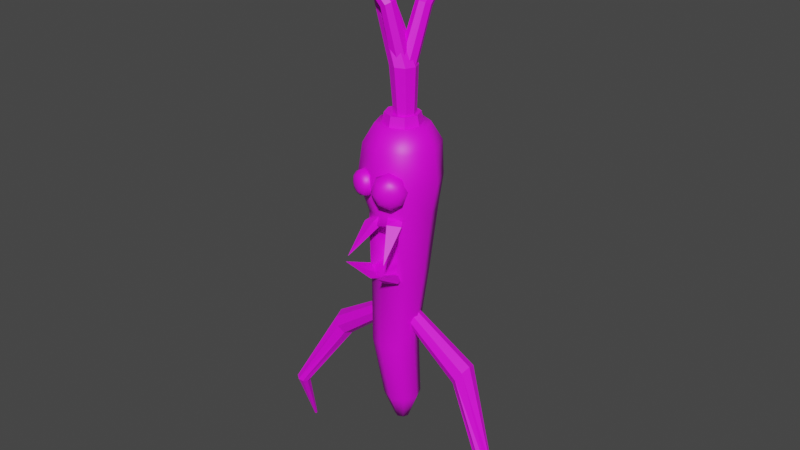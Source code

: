 # Source: carrot_man.blend  (saved by Blender 3.2.14; exported with 4.5.12 LTS)
import bpy
from mathutils import Matrix  # noqa: F401  (used for matrix-valued properties, if any)

bpy.ops.wm.read_factory_settings(use_empty=True)
scene = bpy.context.scene
scene.name = 'Scene'

# ---- collections
col_collection = bpy.data.collections.new('Collection'); scene.collection.children.link(col_collection)

# ---- images (referenced by path relative to the original .blend; pixels are not part of the script)
import os
ASSET_DIR = os.environ.get("B2B_ASSET_DIR", "")  # directory of the original .blend (textures are referenced by path, not embedded)
HERE = os.path.dirname(os.path.abspath(__file__))  # packed textures are extracted next to this script under _unpacked/

def load_image(name, relpath, width, height, colorspace="sRGB"):
    """Load a texture the original file referenced (path relative to the .blend, or extracted next to this script)."""
    p = next((c for c in (os.path.join(HERE, relpath), os.path.join(ASSET_DIR, relpath)) if relpath and os.path.exists(c)), "")
    if p:
        img = bpy.data.images.load(p, check_existing=True)
        img.name = name
    else:  # same state as the original file: an image datablock whose file is absent (Cycles renders it pink)
        img = bpy.data.images.new(name, width, height)
        img.source = "FILE"
        img.filepath = "//" + (relpath or name)
    img.colorspace_settings.name = colorspace
    return img
img_uber_albedo_png = load_image('uber_albedo.png', 'uber_albedo.png', 1024, 1024, 'sRGB')

# ---- materials (node trees are filled in below, after node groups)
mat_material_001 = bpy.data.materials.new('Material.001')
mat_material_001.use_transparent_shadow = False

# ---- material node trees
mat_material_001.use_nodes = True; mat_material_001.node_tree.nodes.clear()
_N = mat_material_001.node_tree.nodes; _L = mat_material_001.node_tree.links
n0 = _N.new('ShaderNodeBsdfPrincipled'); n0.name = 'Principled BSDF'; n0.location = (10, 300)
n0.distribution = 'GGX'
n0.subsurface_method = 'BURLEY'
n0.inputs[3].default_value = 1.45
n0.inputs[27].default_value = (0.0, 0.0, 0.0, 1.0)
n0.inputs[28].default_value = 1.0
n1 = _N.new('ShaderNodeOutputMaterial'); n1.name = 'Material Output'; n1.location = (300, 300)
n2 = _N.new('ShaderNodeTexImage'); n2.name = 'Image Texture'; n2.location = (-280, 280)
n2.image = img_uber_albedo_png
_L.new(n0.outputs[0], n1.inputs[0])
_L.new(n2.outputs[0], n0.inputs[0])
n1.is_active_output = True

# ---- world
world_world = bpy.data.worlds.new('World'); scene.world = world_world
world_world.use_nodes = True; world_world.node_tree.nodes.clear()
_N = world_world.node_tree.nodes; _L = world_world.node_tree.links
n0 = _N.new('ShaderNodeOutputWorld'); n0.name = 'World Output'; n0.location = (300, 300)
n1 = _N.new('ShaderNodeBackground'); n1.name = 'Background'; n1.location = (10, 300)
n1.inputs[0].default_value = (0.05088, 0.05088, 0.05088, 1.0)
_L.new(n1.outputs[0], n0.inputs[0])
n0.is_active_output = True
world_world.color = (0.05088, 0.05088, 0.05088)
world_world.use_sun_shadow = False
world_world.sun_shadow_jitter_overblur = 0.0

# ---- meshes
me_cylinder_003 = bpy.data.meshes.new('Cylinder.003')
me_cylinder_003.from_pydata([(4.172e-09, 0.71, -0.14), (3.129e-09, 2.81, -0.28), (0.09899, 0.71, -0.09899), (0.198, 2.81, -0.198), (0.14, 0.71, 7.709e-08), (0.28, 2.81, 2.261e-07), (0.09899, 0.71, 0.099), (0.198, 2.81, 0.198), (-8.067e-09, 0.71, 0.14), (-2.135e-08, 2.81, 0.28), (-0.09899, 0.71, 0.099), (-0.198, 2.81, 0.198), (-0.14, 0.71, 7.709e-08), (-0.28, 2.81, 2.112e-07), (-0.09899, 0.71, -0.09899), (-0.198, 2.81, -0.198), (1.409e-09, 2.95, -0.1475), (0.1043, 2.95, -0.1043), (0.1475, 2.95, 2.3e-07), (0.1043, 2.95, 0.1043), (-1.182e-08, 2.95, 0.1475), (-0.1043, 2.95, 0.1043), (0.07284, 3.343, -0.06195), (0.0234, 3.34, -0.08253), (0.09405, 3.348, -0.01153), (0.07382, 3.353, 0.03976), (0.0234, 3.354, 0.06121), (-0.02703, 3.353, 0.03976), (-0.04726, 3.348, -0.01153), (-0.02604, 3.343, -0.06195), (0.08232, 3.727, -0.2088), (0.03943, 3.718, -0.2242), (0.1001, 3.748, -0.1712), (0.08233, 3.768, -0.1336), (0.03946, 3.777, -0.118), (-0.00341, 3.768, -0.1336), (-0.02116, 3.748, -0.1712), (-0.003411, 3.727, -0.2086), (0.0698, 3.959, -0.4287), (0.05831, 3.955, -0.4306), (0.07469, 3.97, -0.4255), (0.07012, 3.982, -0.423), (0.05876, 3.987, -0.4226), (0.04727, 3.982, -0.4245), (0.04238, 3.971, -0.4277), (0.04695, 3.96, -0.4302), (-0.063, 3.327, -0.02642), (-0.06483, 3.328, 0.02723), (-0.02423, 3.335, -0.06447), (0.02963, 3.348, -0.06407), (0.06656, 3.358, -0.02469), (0.06417, 3.36, 0.03012), (0.02417, 3.352, 0.06752), (-0.02913, 3.338, 0.06596), (-0.1387, 3.752, 0.01688), (-0.1385, 3.743, 0.06243), (-0.1094, 3.773, -0.01267), (-0.06802, 3.793, -0.008846), (-0.03872, 3.802, 0.02611), (-0.0387, 3.793, 0.07173), (-0.06792, 3.773, 0.1012), (-0.1092, 3.752, 0.09729), (-0.5058, 4.191, 0.09244), (-0.5064, 4.189, 0.1051), (-0.4994, 4.2, 0.0852), (-0.491, 4.21, 0.08767), (-0.4855, 4.215, 0.09841), (-0.4862, 4.212, 0.1111), (-0.4926, 4.203, 0.1183), (-0.501, 4.194, 0.1159), (0.04454, 2.78, -0.04944), (-0.0004222, 2.766, -0.03014), (0.08938, 2.794, -0.02984), (0.1078, 2.8, 0.01719), (0.08909, 2.794, 0.0641), (0.04413, 2.78, 0.0834), (-0.0007112, 2.766, 0.06379), (-0.01917, 2.761, 0.01676), (0.007256, 3.362, -0.1019), (-0.06449, 3.362, -0.0721), (0.07993, 3.363, -0.07299), (0.1098, 3.363, -0.001837), (0.08031, 3.364, 0.06945), (0.008783, 3.364, 0.09911), (-0.063, 3.364, 0.06968), (-0.09335, 3.363, -0.001625), (-0.3051, 3.958, -0.1253), (-0.3375, 3.94, -0.1086), (-0.2776, 3.985, -0.1129), (-0.2713, 4.006, -0.07863), (-0.2897, 4.008, -0.0425), (-0.3222, 3.99, -0.02572), (-0.3496, 3.963, -0.03812), (-0.356, 3.942, -0.07244), (-0.7017, 4.328, -0.293), (-0.7081, 4.323, -0.289), (-0.6971, 4.335, -0.2913), (-0.6972, 4.341, -0.2848), (-0.7017, 4.342, -0.2773), (-0.7082, 4.338, -0.2733), (-0.7127, 4.33, -0.2751), (-0.7127, 4.324, -0.2816), (7.927e-09, 0.5, -0.056), (0.0396, 0.5, -0.0396), (0.056, 0.5, -4.212e-08), (0.0396, 0.5, 0.0396), (3.032e-09, 0.5, 0.056), (-0.0396, 0.5, 0.0396), (-0.056, 0.5, -4.212e-08), (-0.0396, 0.5, -0.0396), (-0.147, 2.95, 2.261e-07), (-0.104, 2.95, -0.104), (0.09124, 3.026, -0.09124), (1.568e-09, 3.026, -0.129), (0.129, 3.026, 2.559e-07), (0.09124, 3.026, 0.09124), (-9.712e-09, 3.026, 0.129), (-0.09124, 3.026, 0.09124), (-0.129, 3.026, 2.261e-07), (-0.09124, 3.026, -0.09124), (-0.03566, 1.239, -0.1383), (0.01324, 1.813, -0.1718), (0.02649, 2.291, -0.2268), (0.1989, 2.312, -0.1561), (0.1617, 1.813, -0.1103), (0.08773, 1.244, -0.0864), (0.2704, 2.328, 0.01647), (0.2232, 1.813, 0.03821), (0.1388, 1.238, 0.03725), (0.1989, 2.331, 0.1898), (0.1617, 1.813, 0.1867), (0.08773, 1.224, 0.1603), (0.02649, 2.319, 0.2624), (0.01324, 1.813, 0.2482), (-0.03566, 1.21, 0.2106), (-0.146, 2.298, 0.1917), (-0.1352, 1.813, 0.1867), (-0.159, 1.205, 0.1587), (-0.2174, 2.281, 0.01919), (-0.1968, 1.813, 0.03821), (-0.2102, 1.211, 0.03508), (-0.146, 2.278, -0.1542), (-0.1352, 1.813, -0.1103), (-0.159, 1.225, -0.08793), (-0.1023, 1.458, -0.04944), (-0.06649, 1.428, -0.03014), (-0.1379, 1.489, -0.02984), (-0.1526, 1.501, 0.01719), (-0.1377, 1.488, 0.0641), (-0.1019, 1.458, 0.0834), (-0.06626, 1.427, 0.06379), (-0.05158, 1.415, 0.01676), (-0.5735, 1.114, -0.1019), (-0.535, 1.054, -0.0721), (-0.6129, 1.175, -0.07299), (-0.6294, 1.2, -0.001838), (-0.614, 1.175, 0.06945), (-0.5759, 1.114, 0.09911), (-0.5371, 1.054, 0.06968), (-0.5201, 1.029, -0.001626), (-0.9084, 0.5109, 0.1078), (-0.876, 0.5008, 0.1301), (-0.9461, 0.5235, 0.116), (-0.9671, 0.5312, 0.15), (-0.959, 0.5294, 0.1897), (-0.9266, 0.5192, 0.212), (-0.8889, 0.5067, 0.2038), (-0.8679, 0.499, 0.1698), (-1.008, -0.002048, -0.06372), (-1.0, -0.005099, -0.0597), (-1.016, -0.002165, -0.06197), (-1.021, -0.005382, -0.05548), (-1.02, -0.009814, -0.04805), (-1.012, -0.01286, -0.04403), (-1.004, -0.01275, -0.04578), (-0.9988, -0.009531, -0.05227), (0.1023, 1.458, -0.04944), (0.06649, 1.428, -0.03014), (0.1379, 1.489, -0.02984), (0.1526, 1.501, 0.01719), (0.1377, 1.488, 0.0641), (0.1019, 1.458, 0.0834), (0.06626, 1.427, 0.06379), (0.05158, 1.415, 0.01676), (0.5735, 1.114, -0.1019), (0.535, 1.054, -0.0721), (0.6129, 1.175, -0.07299), (0.6294, 1.2, -0.001838), (0.614, 1.175, 0.06945), (0.5759, 1.114, 0.09911), (0.5371, 1.054, 0.06968), (0.5201, 1.029, -0.001626), (0.9084, 0.5109, 0.1078), (0.876, 0.5008, 0.1301), (0.9461, 0.5235, 0.116), (0.9671, 0.5312, 0.15), (0.959, 0.5294, 0.1897), (0.9266, 0.5192, 0.212), (0.8889, 0.5067, 0.2038), (0.8679, 0.499, 0.1698), (1.008, -0.002048, -0.06372), (1.0, -0.005099, -0.0597), (1.016, -0.002165, -0.06197), (1.021, -0.005382, -0.05548), (1.02, -0.009814, -0.04805), (1.012, -0.01286, -0.04403), (1.004, -0.01275, -0.04578), (0.9988, -0.009531, -0.05227), (0.1724, 2.655, 0.2026), (0.02274, 2.645, 0.3095), (0.1805, 2.471, 0.1968), (0.03081, 2.461, 0.3037), (0.09591, 2.688, 0.2573), (0.2075, 2.565, 0.1776), (-0.004227, 2.551, 0.3288), (0.1073, 2.428, 0.2491), (-0.0955, 2.455, 0.2492), (-0.1924, 2.552, 0.2016), (-0.008574, 2.563, 0.292), (-0.1055, 2.66, 0.2444), (-0.1619, 2.481, 0.2165), (-0.03197, 2.489, 0.2805), (-0.169, 2.626, 0.2131), (-0.03901, 2.634, 0.2771), (-0.1309, 2.576, 0.3459), (-0.05242, 2.634, 0.3043), (-0.1033, 2.605, 0.3488), (-0.07458, 2.626, 0.3335), (-0.1621, 2.574, 0.3306), (-0.1824, 2.626, 0.2403), (-0.1839, 2.6, 0.3091), (-0.1913, 2.619, 0.2761), (-0.04539, 2.489, 0.3077), (-0.1292, 2.541, 0.3467), (-0.06826, 2.496, 0.3366), (-0.09895, 2.515, 0.3509), (-0.1605, 2.539, 0.3314), (-0.1754, 2.481, 0.2438), (-0.1795, 2.51, 0.3112), (-0.185, 2.489, 0.2792), (-0.1189, 2.66, 0.2716), (-0.1469, 2.582, 0.3381), (-0.1343, 2.65, 0.3042), (-0.1445, 2.621, 0.3285), (-0.1236, 2.559, 0.3495), (-0.02199, 2.563, 0.3193), (-0.08444, 2.561, 0.358), (-0.04724, 2.563, 0.347), (-0.2058, 2.552, 0.2288), (-0.1678, 2.556, 0.3278), (-0.2123, 2.553, 0.2657), (-0.1984, 2.554, 0.302), (-0.1445, 2.533, 0.3392), (-0.1089, 2.455, 0.2765), (-0.1383, 2.494, 0.3315), (-0.1253, 2.466, 0.3085), (0.1942, 2.581, 0.3468), (0.1948, 2.655, 0.234), (0.214, 2.618, 0.3177), (0.2142, 2.645, 0.2764), (0.1582, 2.579, 0.3725), (0.04515, 2.645, 0.3409), (0.1211, 2.612, 0.3839), (0.07975, 2.636, 0.3724), (0.2029, 2.471, 0.2282), (0.1961, 2.537, 0.3454), (0.2214, 2.48, 0.2712), (0.219, 2.504, 0.3141), (0.1602, 2.534, 0.3711), (0.05322, 2.461, 0.3351), (0.1261, 2.498, 0.3803), (0.08699, 2.471, 0.3672), (0.1183, 2.688, 0.2887), (0.1758, 2.589, 0.36), (0.1455, 2.674, 0.3255), (0.1665, 2.638, 0.3515), (0.2026, 2.559, 0.3408), (0.2299, 2.565, 0.209), (0.2357, 2.562, 0.3021), (0.2457, 2.564, 0.2539), (0.01819, 2.551, 0.3601), (0.1517, 2.556, 0.3771), (0.05553, 2.551, 0.3897), (0.1044, 2.553, 0.3959), (0.1785, 2.526, 0.358), (0.1297, 2.428, 0.2805), (0.1736, 2.477, 0.3465), (0.1557, 2.441, 0.3181), (0.01324, 2.55, -0.2534), (0.2261, 2.561, -0.177), (0.3142, 2.569, 0.008237), (0.2261, 2.571, 0.2535), (0.01324, 2.564, 0.3308), (-0.1996, 2.554, 0.2545), (-0.2877, 2.546, 0.009593), (-0.1996, 2.544, -0.1761), (0.1671, 2.249, 0.2106), (0.2075, 2.085, 0.4553), (0.07921, 2.259, 0.2666), (0.1539, 2.33, 0.182), (0.1932, 2.294, 0.2446), (0.04962, 2.273, 0.2087), (0.1052, 2.303, 0.3006), (0.1431, 2.272, 0.1616), (0.06041, 2.331, 0.2291), (0.004685, 2.245, 0.2647), (-0.0879, 2.074, 0.4897), (-0.09213, 2.214, 0.2397), (-0.01072, 2.319, 0.2219), (-0.01905, 2.291, 0.2987), (-0.07403, 2.225, 0.1764), (-0.1159, 2.261, 0.2737), (0.01707, 2.264, 0.2101), (-0.1018, 2.28, 0.1882), (-0.1212, 1.893, 0.213), (-0.1156, 2.019, 0.4826), (-0.03142, 1.862, 0.2574), (-0.1228, 1.817, 0.1714), (-0.1509, 1.847, 0.2423), (-0.009314, 1.854, 0.195), (-0.06112, 1.816, 0.2867), (-0.105, 1.875, 0.1589), (-0.02705, 1.795, 0.2075), (0.04383, 1.865, 0.2496), (0.1798, 1.983, 0.4868), (0.1418, 1.886, 0.2194), (0.04428, 1.799, 0.1948), (0.06297, 1.811, 0.2735), (0.1171, 1.889, 0.1575), (0.161, 1.832, 0.2434), (0.02422, 1.858, 0.1944), (0.1371, 1.83, 0.1579), (0.1633, 2.277, 0.2321), (0.1335, 1.863, 0.2296), (0.0253, 2.267, 0.2902), (0.0147, 1.863, 0.2788), (-0.1127, 2.251, 0.2337), (-0.1041, 1.863, 0.2296), (0.1179, 2.214, 0.116), (0.0975, 1.929, 0.1143), (0.02321, 2.207, 0.1559), (0.01593, 1.929, 0.1481), (-0.07152, 2.195, 0.1171), (-0.06564, 1.929, 0.1143), (0.1386, 2.95, -0.1386), (2.19e-09, 2.95, -0.196), (0.196, 2.95, 2.261e-07), (0.1386, 2.95, 0.1386), (-1.494e-08, 2.95, 0.196), (-0.1386, 2.95, 0.1386), (-0.196, 2.95, 2.261e-07), (-0.1386, 2.95, -0.1386)], [], [(288, 1, 3, 289), (289, 3, 5, 290), (290, 5, 7, 291), (291, 7, 9, 292), (292, 9, 11, 293), (293, 11, 13, 294), (5, 3, 344, 346), (294, 13, 15, 295), (295, 15, 1, 288), (4, 6, 105, 104), (11, 9, 348, 349), (1, 15, 351, 345), (3, 1, 345, 344), (7, 5, 346, 347), (13, 11, 349, 350), (9, 7, 347, 348), (15, 13, 350, 351), (23, 29, 37, 31), (35, 34, 42, 43), (28, 27, 35, 36), (26, 25, 33, 34), (24, 22, 30, 32), (29, 28, 36, 37), (27, 26, 34, 35), (25, 24, 32, 33), (22, 23, 31, 30), (38, 39, 45, 44, 43, 42, 41, 40), (33, 32, 40, 41), (30, 31, 39, 38), (31, 37, 45, 39), (36, 35, 43, 44), (34, 33, 41, 42), (32, 30, 38, 40), (37, 36, 44, 45), (47, 53, 61, 55), (59, 58, 66, 67), (52, 51, 59, 60), (50, 49, 57, 58), (48, 46, 54, 56), (53, 52, 60, 61), (51, 50, 58, 59), (49, 48, 56, 57), (46, 47, 55, 54), (62, 63, 69, 68, 67, 66, 65, 64), (57, 56, 64, 65), (54, 55, 63, 62), (55, 61, 69, 63), (60, 59, 67, 68), (58, 57, 65, 66), (56, 54, 62, 64), (61, 60, 68, 69), (70, 72, 73, 74, 75, 76, 77, 71), (79, 85, 93, 87), (77, 76, 84, 85), (75, 74, 82, 83), (73, 72, 80, 81), (70, 71, 79, 78), (71, 77, 85, 79), (76, 75, 83, 84), (74, 73, 81, 82), (72, 70, 78, 80), (91, 90, 98, 99), (84, 83, 91, 92), (82, 81, 89, 90), (80, 78, 86, 88), (85, 84, 92, 93), (83, 82, 90, 91), (81, 80, 88, 89), (78, 79, 87, 86), (94, 95, 101, 100, 99, 98, 97, 96), (89, 88, 96, 97), (86, 87, 95, 94), (87, 93, 101, 95), (92, 91, 99, 100), (90, 89, 97, 98), (88, 86, 94, 96), (93, 92, 100, 101), (102, 103, 104, 105, 106, 107, 108, 109), (10, 12, 108, 107), (6, 8, 106, 105), (12, 14, 109, 108), (2, 4, 104, 103), (8, 10, 107, 106), (14, 0, 102, 109), (0, 2, 103, 102), (112, 113, 119, 118, 117, 116, 115, 114), (16, 111, 119, 113), (110, 21, 117, 118), (20, 19, 115, 116), (18, 17, 112, 114), (111, 110, 118, 119), (21, 20, 116, 117), (19, 18, 114, 115), (17, 16, 113, 112), (14, 143, 120, 0), (143, 142, 121, 120), (142, 141, 122, 121), (12, 140, 143, 14), (140, 139, 142, 143), (139, 138, 141, 142), (10, 137, 140, 12), (137, 136, 139, 140), (136, 135, 138, 139), (8, 134, 137, 10), (134, 133, 136, 137), (135, 136, 337, 336), (6, 131, 134, 8), (131, 130, 133, 134), (129, 132, 334, 332), (4, 128, 131, 6), (128, 127, 130, 131), (127, 126, 129, 130), (2, 125, 128, 4), (125, 124, 127, 128), (124, 123, 126, 127), (0, 120, 125, 2), (120, 121, 124, 125), (121, 122, 123, 124), (144, 146, 147, 148, 149, 150, 151, 145), (153, 159, 167, 161), (151, 150, 158, 159), (149, 148, 156, 157), (147, 146, 154, 155), (144, 145, 153, 152), (145, 151, 159, 153), (150, 149, 157, 158), (148, 147, 155, 156), (146, 144, 152, 154), (165, 164, 172, 173), (158, 157, 165, 166), (156, 155, 163, 164), (154, 152, 160, 162), (159, 158, 166, 167), (157, 156, 164, 165), (155, 154, 162, 163), (152, 153, 161, 160), (168, 169, 175, 174, 173, 172, 171, 170), (163, 162, 170, 171), (160, 161, 169, 168), (161, 167, 175, 169), (166, 165, 173, 174), (164, 163, 171, 172), (162, 160, 168, 170), (167, 166, 174, 175), (176, 177, 183, 182, 181, 180, 179, 178), (185, 193, 199, 191), (183, 191, 190, 182), (181, 189, 188, 180), (179, 187, 186, 178), (176, 184, 185, 177), (177, 185, 191, 183), (182, 190, 189, 181), (180, 188, 187, 179), (178, 186, 184, 176), (197, 205, 204, 196), (190, 198, 197, 189), (188, 196, 195, 187), (186, 194, 192, 184), (191, 199, 198, 190), (189, 197, 196, 188), (187, 195, 194, 186), (184, 192, 193, 185), (200, 202, 203, 204, 205, 206, 207, 201), (195, 203, 202, 194), (192, 200, 201, 193), (193, 201, 207, 199), (198, 206, 205, 197), (196, 204, 203, 195), (194, 202, 200, 192), (199, 207, 206, 198), (217, 220, 237, 248), (219, 222, 229, 240), (216, 221, 232, 253), (221, 218, 245, 232), (219, 223, 218, 221, 216, 220, 217, 222), (222, 217, 248, 229), (214, 211, 269, 280), (218, 223, 225, 245), (223, 219, 240, 225), (220, 216, 253, 237), (229, 248, 250, 231), (231, 250, 251, 230), (230, 251, 249, 228), (233, 252, 254, 235), (235, 254, 255, 234), (234, 255, 253, 232), (241, 224, 226, 243), (243, 226, 227, 242), (242, 227, 225, 240), (248, 237, 239, 250), (250, 239, 238, 251), (251, 238, 236, 249), (228, 241, 243, 230), (230, 243, 242, 231), (231, 242, 240, 229), (244, 233, 235, 246), (246, 235, 234, 247), (247, 234, 232, 245), (224, 244, 246, 226), (226, 246, 247, 227), (227, 247, 245, 225), (252, 236, 238, 254), (254, 238, 239, 255), (255, 239, 237, 253), (241, 228, 249, 236, 252, 233, 244, 224), (212, 209, 261, 272), (215, 210, 264, 285), (210, 213, 277, 264), (212, 208, 213, 210, 215, 211, 214, 209), (209, 214, 280, 261), (213, 208, 257, 277), (208, 212, 272, 257), (211, 215, 285, 269), (261, 280, 282, 263), (263, 282, 283, 262), (262, 283, 281, 260), (265, 284, 286, 267), (267, 286, 287, 266), (266, 287, 285, 264), (273, 256, 258, 275), (275, 258, 259, 274), (274, 259, 257, 272), (280, 269, 271, 282), (282, 271, 270, 283), (283, 270, 268, 281), (260, 273, 275, 262), (262, 275, 274, 263), (263, 274, 272, 261), (276, 265, 267, 278), (278, 267, 266, 279), (279, 266, 264, 277), (256, 276, 278, 258), (258, 278, 279, 259), (259, 279, 277, 257), (284, 268, 270, 286), (286, 270, 271, 287), (287, 271, 269, 285), (273, 260, 281, 268, 284, 265, 276, 256), (141, 295, 288, 122), (138, 294, 295, 141), (135, 293, 294, 138), (132, 292, 293, 135), (129, 291, 292, 132), (126, 290, 291, 129), (123, 289, 290, 126), (122, 288, 289, 123), (297, 298, 296), (297, 300, 302), (298, 302, 304, 301), (297, 296, 300), (300, 296, 303, 299), (298, 297, 302), (303, 301, 304, 299), (302, 300, 299, 304), (296, 298, 301, 303), (306, 307, 305), (306, 309, 311), (307, 311, 313, 310), (306, 305, 309), (309, 305, 312, 308), (307, 306, 311), (312, 310, 313, 308), (311, 309, 308, 313), (305, 307, 310, 312), (315, 316, 314), (315, 318, 320), (316, 320, 322, 319), (315, 314, 318), (318, 314, 321, 317), (316, 315, 320), (321, 319, 322, 317), (320, 318, 317, 322), (314, 316, 319, 321), (324, 325, 323), (324, 327, 329), (325, 329, 331, 328), (324, 323, 327), (327, 323, 330, 326), (325, 324, 329), (330, 328, 331, 326), (329, 327, 326, 331), (323, 325, 328, 330), (334, 336, 342, 340), (332, 334, 340, 338), (136, 133, 335, 337), (130, 129, 332, 333), (133, 130, 333, 335), (132, 135, 336, 334), (341, 340, 342, 343), (339, 338, 340, 341), (336, 337, 343, 342), (333, 332, 338, 339), (335, 333, 339, 341), (337, 335, 341, 343), (16, 17, 344, 345), (17, 18, 346, 344), (18, 19, 347, 346), (19, 20, 348, 347), (20, 21, 349, 348), (21, 110, 350, 349), (110, 111, 351, 350), (111, 16, 345, 351)])
me_cylinder_003.polygons.foreach_set('use_smooth', [1, 1, 1, 1, 1, 1, 1, 1, 1, 1, 1, 1, 1, 1, 1, 1, 1, 0, 0, 0, 0, 0, 0, 0, 0, 0, 0, 0, 0, 0, 0, 0, 0, 0, 0, 0, 0, 0, 0, 0, 0, 0, 0, 0, 0, 0, 0, 0, 0, 0, 0, 0, 0, 0, 0, 0, 0, 0, 0, 0, 0, 0, 0, 0, 0, 0, 0, 0, 0, 0, 0, 0, 0, 0, 0, 0, 0, 1, 1, 1, 1, 1, 1, 1, 1, 0, 0, 0, 0, 0, 0, 0, 0, 0, 1, 1, 1, 1, 1, 1, 1, 1, 1, 1, 1, 1, 1, 1, 1, 1, 1, 1, 1, 1, 1, 1, 1, 1, 0, 0, 0, 0, 0, 0, 0, 0, 0, 0, 0, 0, 0, 0, 0, 0, 0, 0, 0, 0, 0, 0, 0, 0, 0, 0, 0, 0, 0, 0, 0, 0, 0, 0, 0, 0, 0, 0, 0, 0, 0, 0, 0, 0, 0, 0, 0, 0, 0, 0, 0, 0, 1, 1, 1, 1, 1, 1, 1, 1, 1, 1, 1, 1, 1, 1, 1, 1, 1, 1, 1, 1, 1, 1, 1, 1, 1, 1, 1, 1, 1, 1, 1, 1, 1, 1, 1, 1, 1, 1, 1, 1, 1, 1, 1, 1, 1, 1, 1, 1, 1, 1, 1, 1, 1, 1, 1, 1, 1, 1, 1, 1, 1, 1, 1, 1, 1, 1, 1, 1, 1, 1, 1, 1, 1, 1, 1, 1, 0, 0, 0, 0, 0, 0, 0, 0, 0, 0, 0, 0, 0, 0, 0, 0, 0, 0, 0, 0, 0, 0, 0, 0, 0, 0, 0, 0, 0, 0, 0, 0, 0, 0, 0, 0, 1, 1, 1, 1, 1, 1, 1, 1, 1, 1, 1, 1, 1, 1, 1, 1, 1, 1, 1, 1])
_uv = me_cylinder_003.uv_layers.new(name='UVMap')
_uv.uv.foreach_set('vector', [0.1051, 0.9789, 0.1047, 0.9788, 0.1049, 0.9788, 0.1049, 0.9789, 0.1049, 0.9789, 0.1049, 0.9788, 0.1051, 0.9788, 0.1051, 0.9789, 0.1051, 0.9789, 0.1051, 0.9788, 0.1054, 0.9788, 0.1054, 0.9789, 0.1054, 0.9789, 0.1054, 0.9788, 0.1056, 0.9788, 0.1056, 0.9789, 0.1056, 0.9789, 0.1056, 0.9788, 0.1058, 0.9788, 0.1058, 0.9789, 0.1058, 0.9789, 0.1058, 0.9788, 0.106, 0.9788, 0.106, 0.9789, 0.1051, 0.9788, 0.1049, 0.9788, 0.1049, 0.9788, 0.1051, 0.9788, 0.106, 0.9789, 0.106, 0.9788, 0.1062, 0.9788, 0.1062, 0.9789, 0.1062, 0.9789, 0.1062, 0.9788, 0.1064, 0.9788, 0.106, 0.9789, 0.1051, 0.9796, 0.1054, 0.9796, 0.1054, 0.9796, 0.1051, 0.9796, 0.1058, 0.9788, 0.1056, 0.9788, 0.1056, 0.9788, 0.1058, 0.9788, 0.1064, 0.9788, 0.1062, 0.9788, 0.1062, 0.9788, 0.1064, 0.9788, 0.1049, 0.9788, 0.1047, 0.9788, 0.1047, 0.9788, 0.1049, 0.9788, 0.1054, 0.9788, 0.1051, 0.9788, 0.1051, 0.9788, 0.1054, 0.9788, 0.106, 0.9788, 0.1058, 0.9788, 0.1058, 0.9788, 0.106, 0.9788, 0.1056, 0.9788, 0.1054, 0.9788, 0.1054, 0.9788, 0.1056, 0.9788, 0.1062, 0.9788, 0.106, 0.9788, 0.106, 0.9788, 0.1062, 0.9788, 0.3022, 0.956, 0.3025, 0.9561, 0.3025, 0.9561, 0.3022, 0.956, 0.3025, 0.9566, 0.3022, 0.9568, 0.3022, 0.9568, 0.3025, 0.9566, 0.3026, 0.9564, 0.3025, 0.9566, 0.3025, 0.9566, 0.3026, 0.9564, 0.3022, 0.9568, 0.3019, 0.9566, 0.3019, 0.9566, 0.3022, 0.9568, 0.3018, 0.9564, 0.3019, 0.9561, 0.3019, 0.9561, 0.3018, 0.9564, 0.3025, 0.9561, 0.3026, 0.9564, 0.3026, 0.9564, 0.3025, 0.9561, 0.3025, 0.9566, 0.3022, 0.9568, 0.3022, 0.9568, 0.3025, 0.9566, 0.3019, 0.9566, 0.3018, 0.9564, 0.3018, 0.9564, 0.3019, 0.9566, 0.3019, 0.9561, 0.3022, 0.956, 0.3022, 0.956, 0.3019, 0.9561, 0.3019, 0.9561, 0.3022, 0.956, 0.3025, 0.9561, 0.3026, 0.9564, 0.3025, 0.9566, 0.3022, 0.9568, 0.3019, 0.9566, 0.3018, 0.9564, 0.3019, 0.9566, 0.3018, 0.9564, 0.3018, 0.9564, 0.3019, 0.9566, 0.3019, 0.9561, 0.3022, 0.956, 0.3022, 0.956, 0.3019, 0.9561, 0.3022, 0.956, 0.3025, 0.9561, 0.3025, 0.9561, 0.3022, 0.956, 0.3026, 0.9564, 0.3025, 0.9566, 0.3025, 0.9566, 0.3026, 0.9564, 0.3022, 0.9568, 0.3019, 0.9566, 0.3019, 0.9566, 0.3022, 0.9568, 0.3018, 0.9564, 0.3019, 0.9561, 0.3019, 0.9561, 0.3018, 0.9564, 0.3025, 0.9561, 0.3026, 0.9564, 0.3026, 0.9564, 0.3025, 0.9561, 0.3022, 0.956, 0.3025, 0.9561, 0.3025, 0.9561, 0.3022, 0.956, 0.3025, 0.9566, 0.3022, 0.9568, 0.3022, 0.9568, 0.3025, 0.9566, 0.3026, 0.9564, 0.3025, 0.9566, 0.3025, 0.9566, 0.3026, 0.9564, 0.3022, 0.9568, 0.3019, 0.9566, 0.3019, 0.9566, 0.3022, 0.9568, 0.3018, 0.9564, 0.3019, 0.9561, 0.3019, 0.9561, 0.3018, 0.9564, 0.3025, 0.9561, 0.3026, 0.9564, 0.3026, 0.9564, 0.3025, 0.9561, 0.3025, 0.9566, 0.3022, 0.9568, 0.3022, 0.9568, 0.3025, 0.9566, 0.3019, 0.9566, 0.3018, 0.9564, 0.3018, 0.9564, 0.3019, 0.9566, 0.3019, 0.9561, 0.3022, 0.956, 0.3022, 0.956, 0.3019, 0.9561, 0.3019, 0.9561, 0.3022, 0.956, 0.3025, 0.9561, 0.3026, 0.9564, 0.3025, 0.9566, 0.3022, 0.9568, 0.3019, 0.9566, 0.3018, 0.9564, 0.3019, 0.9566, 0.3018, 0.9564, 0.3018, 0.9564, 0.3019, 0.9566, 0.3019, 0.9561, 0.3022, 0.956, 0.3022, 0.956, 0.3019, 0.9561, 0.3022, 0.956, 0.3025, 0.9561, 0.3025, 0.9561, 0.3022, 0.956, 0.3026, 0.9564, 0.3025, 0.9566, 0.3025, 0.9566, 0.3026, 0.9564, 0.3022, 0.9568, 0.3019, 0.9566, 0.3019, 0.9566, 0.3022, 0.9568, 0.3018, 0.9564, 0.3019, 0.9561, 0.3019, 0.9561, 0.3018, 0.9564, 0.3025, 0.9561, 0.3026, 0.9564, 0.3026, 0.9564, 0.3025, 0.9561, 0.3019, 0.9561, 0.3018, 0.9564, 0.3019, 0.9566, 0.3022, 0.9568, 0.3025, 0.9566, 0.3026, 0.9564, 0.3025, 0.9561, 0.3022, 0.956, 0.3022, 0.956, 0.3025, 0.9561, 0.3025, 0.9561, 0.3022, 0.956, 0.3025, 0.9561, 0.3026, 0.9564, 0.3026, 0.9564, 0.3025, 0.9561, 0.3025, 0.9566, 0.3022, 0.9568, 0.3022, 0.9568, 0.3025, 0.9566, 0.3019, 0.9566, 0.3018, 0.9564, 0.3018, 0.9564, 0.3019, 0.9566, 0.3019, 0.9561, 0.3022, 0.956, 0.3022, 0.956, 0.3019, 0.9561, 0.3022, 0.956, 0.3025, 0.9561, 0.3025, 0.9561, 0.3022, 0.956, 0.3026, 0.9564, 0.3025, 0.9566, 0.3025, 0.9566, 0.3026, 0.9564, 0.3022, 0.9568, 0.3019, 0.9566, 0.3019, 0.9566, 0.3022, 0.9568, 0.3018, 0.9564, 0.3019, 0.9561, 0.3019, 0.9561, 0.3018, 0.9564, 0.3025, 0.9566, 0.3022, 0.9568, 0.3022, 0.9568, 0.3025, 0.9566, 0.3026, 0.9564, 0.3025, 0.9566, 0.3025, 0.9566, 0.3026, 0.9564, 0.3022, 0.9568, 0.3019, 0.9566, 0.3019, 0.9566, 0.3022, 0.9568, 0.3018, 0.9564, 0.3019, 0.9561, 0.3019, 0.9561, 0.3018, 0.9564, 0.3025, 0.9561, 0.3026, 0.9564, 0.3026, 0.9564, 0.3025, 0.9561, 0.3025, 0.9566, 0.3022, 0.9568, 0.3022, 0.9568, 0.3025, 0.9566, 0.3019, 0.9566, 0.3018, 0.9564, 0.3018, 0.9564, 0.3019, 0.9566, 0.3019, 0.9561, 0.3022, 0.956, 0.3022, 0.956, 0.3019, 0.9561, 0.3019, 0.9561, 0.3022, 0.956, 0.3025, 0.9561, 0.3026, 0.9564, 0.3025, 0.9566, 0.3022, 0.9568, 0.3019, 0.9566, 0.3018, 0.9564, 0.3019, 0.9566, 0.3018, 0.9564, 0.3018, 0.9564, 0.3019, 0.9566, 0.3019, 0.9561, 0.3022, 0.956, 0.3022, 0.956, 0.3019, 0.9561, 0.3022, 0.956, 0.3025, 0.9561, 0.3025, 0.9561, 0.3022, 0.956, 0.3026, 0.9564, 0.3025, 0.9566, 0.3025, 0.9566, 0.3026, 0.9564, 0.3022, 0.9568, 0.3019, 0.9566, 0.3019, 0.9566, 0.3022, 0.9568, 0.3018, 0.9564, 0.3019, 0.9561, 0.3019, 0.9561, 0.3018, 0.9564, 0.3025, 0.9561, 0.3026, 0.9564, 0.3026, 0.9564, 0.3025, 0.9561, 0.1051, 0.9796, 0.1049, 0.9798, 0.1048, 0.98, 0.1049, 0.9803, 0.1051, 0.9804, 0.1054, 0.9803, 0.1055, 0.98, 0.1054, 0.9798, 0.1058, 0.9796, 0.106, 0.9796, 0.106, 0.9796, 0.1058, 0.9796, 0.1054, 0.9796, 0.1056, 0.9796, 0.1056, 0.9796, 0.1054, 0.9796, 0.106, 0.9796, 0.1062, 0.9796, 0.1062, 0.9796, 0.106, 0.9796, 0.1049, 0.9796, 0.1051, 0.9796, 0.1051, 0.9796, 0.1049, 0.9796, 0.1056, 0.9796, 0.1058, 0.9796, 0.1058, 0.9796, 0.1056, 0.9796, 0.1062, 0.9796, 0.1064, 0.9796, 0.1064, 0.9796, 0.1062, 0.9796, 0.1047, 0.9796, 0.1049, 0.9796, 0.1049, 0.9796, 0.1047, 0.9796, 0.1198, 0.9567, 0.1201, 0.9566, 0.1204, 0.9567, 0.1205, 0.957, 0.1204, 0.9573, 0.1201, 0.9574, 0.1198, 0.9573, 0.1197, 0.957, 0.1201, 0.9566, 0.1204, 0.9567, 0.1204, 0.9567, 0.1201, 0.9566, 0.1205, 0.957, 0.1204, 0.9573, 0.1204, 0.9573, 0.1205, 0.957, 0.1201, 0.9574, 0.1198, 0.9573, 0.1198, 0.9573, 0.1201, 0.9574, 0.1197, 0.957, 0.1198, 0.9567, 0.1198, 0.9567, 0.1197, 0.957, 0.1204, 0.9567, 0.1205, 0.957, 0.1205, 0.957, 0.1204, 0.9567, 0.1204, 0.9573, 0.1201, 0.9574, 0.1201, 0.9574, 0.1204, 0.9573, 0.1198, 0.9573, 0.1197, 0.957, 0.1197, 0.957, 0.1198, 0.9573, 0.1198, 0.9567, 0.1201, 0.9566, 0.1201, 0.9566, 0.1198, 0.9567, 0.1062, 0.9796, 0.1062, 0.9794, 0.1056, 0.9794, 0.1064, 0.9796, 0.1062, 0.9794, 0.1062, 0.9792, 0.1056, 0.9792, 0.1056, 0.9794, 0.1062, 0.9792, 0.1062, 0.979, 0.1056, 0.979, 0.1056, 0.9792, 0.106, 0.9796, 0.106, 0.9794, 0.1062, 0.9794, 0.1062, 0.9796, 0.106, 0.9794, 0.106, 0.9792, 0.1062, 0.9792, 0.1062, 0.9794, 0.106, 0.9792, 0.106, 0.979, 0.1062, 0.979, 0.1062, 0.9792, 0.1058, 0.9796, 0.1058, 0.9794, 0.106, 0.9794, 0.106, 0.9796, 0.1058, 0.9794, 0.1058, 0.9792, 0.106, 0.9792, 0.106, 0.9794, 0.1058, 0.9792, 0.1058, 0.979, 0.106, 0.979, 0.106, 0.9792, 0.1056, 0.9796, 0.1056, 0.9794, 0.1058, 0.9794, 0.1058, 0.9796, 0.1056, 0.9794, 0.1056, 0.9792, 0.1058, 0.9792, 0.1058, 0.9794, 0.1058, 0.979, 0.1058, 0.9792, 0.1058, 0.9792, 0.1058, 0.979, 0.1054, 0.9796, 0.1054, 0.9794, 0.1056, 0.9794, 0.1056, 0.9796, 0.1054, 0.9794, 0.1054, 0.9792, 0.1056, 0.9792, 0.1056, 0.9794, 0.1054, 0.979, 0.1056, 0.979, 0.1056, 0.979, 0.1054, 0.979, 0.1051, 0.9796, 0.1051, 0.9794, 0.1054, 0.9794, 0.1054, 0.9796, 0.1051, 0.9794, 0.1051, 0.9792, 0.1054, 0.9792, 0.1054, 0.9794, 0.1051, 0.9792, 0.1051, 0.979, 0.1054, 0.979, 0.1054, 0.9792, 0.1049, 0.9796, 0.1049, 0.9794, 0.1051, 0.9794, 0.1051, 0.9796, 0.1049, 0.9794, 0.1049, 0.9792, 0.1051, 0.9792, 0.1051, 0.9794, 0.1049, 0.9792, 0.1049, 0.979, 0.1051, 0.979, 0.1051, 0.9792, 0.1047, 0.9796, 0.1056, 0.9794, 0.1049, 0.9794, 0.1049, 0.9796, 0.1056, 0.9794, 0.1056, 0.9792, 0.1049, 0.9792, 0.1049, 0.9794, 0.1056, 0.9792, 0.1056, 0.979, 0.1049, 0.979, 0.1049, 0.9792, 0.3019, 0.9561, 0.3018, 0.9564, 0.3019, 0.9566, 0.3022, 0.9568, 0.3025, 0.9566, 0.3026, 0.9564, 0.3025, 0.9561, 0.3022, 0.956, 0.3022, 0.956, 0.3025, 0.9561, 0.3025, 0.9561, 0.3022, 0.956, 0.3025, 0.9561, 0.3026, 0.9564, 0.3026, 0.9564, 0.3025, 0.9561, 0.3025, 0.9566, 0.3022, 0.9568, 0.3022, 0.9568, 0.3025, 0.9566, 0.3019, 0.9566, 0.3018, 0.9564, 0.3018, 0.9564, 0.3019, 0.9566, 0.3019, 0.9561, 0.3022, 0.956, 0.3022, 0.956, 0.3019, 0.9561, 0.3022, 0.956, 0.3025, 0.9561, 0.3025, 0.9561, 0.3022, 0.956, 0.3026, 0.9564, 0.3025, 0.9566, 0.3025, 0.9566, 0.3026, 0.9564, 0.3022, 0.9568, 0.3019, 0.9566, 0.3019, 0.9566, 0.3022, 0.9568, 0.3018, 0.9564, 0.3019, 0.9561, 0.3019, 0.9561, 0.3018, 0.9564, 0.3025, 0.9566, 0.3022, 0.9568, 0.3022, 0.9568, 0.3025, 0.9566, 0.3026, 0.9564, 0.3025, 0.9566, 0.3025, 0.9566, 0.3026, 0.9564, 0.3022, 0.9568, 0.3019, 0.9566, 0.3019, 0.9566, 0.3022, 0.9568, 0.3018, 0.9564, 0.3019, 0.9561, 0.3019, 0.9561, 0.3018, 0.9564, 0.3025, 0.9561, 0.3026, 0.9564, 0.3026, 0.9564, 0.3025, 0.9561, 0.3025, 0.9566, 0.3022, 0.9568, 0.3022, 0.9568, 0.3025, 0.9566, 0.3019, 0.9566, 0.3018, 0.9564, 0.3018, 0.9564, 0.3019, 0.9566, 0.3019, 0.9561, 0.3022, 0.956, 0.3022, 0.956, 0.3019, 0.9561, 0.3019, 0.9561, 0.3022, 0.956, 0.3025, 0.9561, 0.3026, 0.9564, 0.3025, 0.9566, 0.3022, 0.9568, 0.3019, 0.9566, 0.3018, 0.9564, 0.3019, 0.9566, 0.3018, 0.9564, 0.3018, 0.9564, 0.3019, 0.9566, 0.3019, 0.9561, 0.3022, 0.956, 0.3022, 0.956, 0.3019, 0.9561, 0.3022, 0.956, 0.3025, 0.9561, 0.3025, 0.9561, 0.3022, 0.956, 0.3026, 0.9564, 0.3025, 0.9566, 0.3025, 0.9566, 0.3026, 0.9564, 0.3022, 0.9568, 0.3019, 0.9566, 0.3019, 0.9566, 0.3022, 0.9568, 0.3018, 0.9564, 0.3019, 0.9561, 0.3019, 0.9561, 0.3018, 0.9564, 0.3025, 0.9561, 0.3026, 0.9564, 0.3026, 0.9564, 0.3025, 0.9561, 0.3019, 0.9561, 0.3022, 0.956, 0.3025, 0.9561, 0.3026, 0.9564, 0.3025, 0.9566, 0.3022, 0.9568, 0.3019, 0.9566, 0.3018, 0.9564, 0.3022, 0.956, 0.3022, 0.956, 0.3025, 0.9561, 0.3025, 0.9561, 0.3025, 0.9561, 0.3025, 0.9561, 0.3026, 0.9564, 0.3026, 0.9564, 0.3025, 0.9566, 0.3025, 0.9566, 0.3022, 0.9568, 0.3022, 0.9568, 0.3019, 0.9566, 0.3019, 0.9566, 0.3018, 0.9564, 0.3018, 0.9564, 0.3019, 0.9561, 0.3019, 0.9561, 0.3022, 0.956, 0.3022, 0.956, 0.3022, 0.956, 0.3022, 0.956, 0.3025, 0.9561, 0.3025, 0.9561, 0.3026, 0.9564, 0.3026, 0.9564, 0.3025, 0.9566, 0.3025, 0.9566, 0.3022, 0.9568, 0.3022, 0.9568, 0.3019, 0.9566, 0.3019, 0.9566, 0.3018, 0.9564, 0.3018, 0.9564, 0.3019, 0.9561, 0.3019, 0.9561, 0.3025, 0.9566, 0.3025, 0.9566, 0.3022, 0.9568, 0.3022, 0.9568, 0.3026, 0.9564, 0.3026, 0.9564, 0.3025, 0.9566, 0.3025, 0.9566, 0.3022, 0.9568, 0.3022, 0.9568, 0.3019, 0.9566, 0.3019, 0.9566, 0.3018, 0.9564, 0.3018, 0.9564, 0.3019, 0.9561, 0.3019, 0.9561, 0.3025, 0.9561, 0.3025, 0.9561, 0.3026, 0.9564, 0.3026, 0.9564, 0.3025, 0.9566, 0.3025, 0.9566, 0.3022, 0.9568, 0.3022, 0.9568, 0.3019, 0.9566, 0.3019, 0.9566, 0.3018, 0.9564, 0.3018, 0.9564, 0.3019, 0.9561, 0.3019, 0.9561, 0.3022, 0.956, 0.3022, 0.956, 0.3019, 0.9561, 0.3018, 0.9564, 0.3019, 0.9566, 0.3022, 0.9568, 0.3025, 0.9566, 0.3026, 0.9564, 0.3025, 0.9561, 0.3022, 0.956, 0.3019, 0.9566, 0.3019, 0.9566, 0.3018, 0.9564, 0.3018, 0.9564, 0.3019, 0.9561, 0.3019, 0.9561, 0.3022, 0.956, 0.3022, 0.956, 0.3022, 0.956, 0.3022, 0.956, 0.3025, 0.9561, 0.3025, 0.9561, 0.3026, 0.9564, 0.3026, 0.9564, 0.3025, 0.9566, 0.3025, 0.9566, 0.3022, 0.9568, 0.3022, 0.9568, 0.3019, 0.9566, 0.3019, 0.9566, 0.3018, 0.9564, 0.3018, 0.9564, 0.3019, 0.9561, 0.3019, 0.9561, 0.3025, 0.9561, 0.3025, 0.9561, 0.3026, 0.9564, 0.3026, 0.9564, 0.01212, 0.9975, 0.01212, 0.9975, 0.01212, 0.9975, 0.01212, 0.9975, 0.01212, 0.9975, 0.01212, 0.9975, 0.01212, 0.9975, 0.01212, 0.9975, 0.01212, 0.9975, 0.01212, 0.9975, 0.01212, 0.9975, 0.01212, 0.9975, 0.01212, 0.9975, 0.01212, 0.9975, 0.01212, 0.9975, 0.01212, 0.9975, 0.01212, 0.9975, 0.01212, 0.9975, 0.01212, 0.9975, 0.01212, 0.9975, 0.01212, 0.9975, 0.01212, 0.9975, 0.01212, 0.9975, 0.01212, 0.9975, 0.01212, 0.9975, 0.01212, 0.9975, 0.01212, 0.9975, 0.01212, 0.9975, 0.01212, 0.9975, 0.01212, 0.9975, 0.01212, 0.9975, 0.01212, 0.9975, 0.01212, 0.9975, 0.01212, 0.9975, 0.01212, 0.9975, 0.01212, 0.9975, 0.01212, 0.9975, 0.01212, 0.9975, 0.01212, 0.9975, 0.01212, 0.9975, 0.01212, 0.9975, 0.01212, 0.9975, 0.01212, 0.9975, 0.01212, 0.9975, 0.01212, 0.9975, 0.01212, 0.9975, 0.01212, 0.9975, 0.01212, 0.9975, 0.01212, 0.9975, 0.01212, 0.9975, 0.01212, 0.9975, 0.01212, 0.9975, 0.05191, 0.9796, 0.05191, 0.9796, 0.05191, 0.9796, 0.05191, 0.9796, 0.05191, 0.9796, 0.05191, 0.9796, 0.05191, 0.9796, 0.05191, 0.9796, 0.01212, 0.9975, 0.01212, 0.9975, 0.01212, 0.9975, 0.01212, 0.9975, 0.01212, 0.9975, 0.01212, 0.9975, 0.01212, 0.9975, 0.01212, 0.9975, 0.05191, 0.9796, 0.05191, 0.9796, 0.05191, 0.9796, 0.05191, 0.9796, 0.01212, 0.9975, 0.01212, 0.9975, 0.01212, 0.9975, 0.01212, 0.9975, 0.01212, 0.9975, 0.01212, 0.9975, 0.01212, 0.9975, 0.01212, 0.9975, 0.01212, 0.9975, 0.01212, 0.9975, 0.01212, 0.9975, 0.01212, 0.9975, 0.01212, 0.9975, 0.01212, 0.9975, 0.01212, 0.9975, 0.01212, 0.9975, 0.05191, 0.9796, 0.05191, 0.9796, 0.05191, 0.9796, 0.05191, 0.9796, 0.05191, 0.9796, 0.05191, 0.9796, 0.05191, 0.9796, 0.05191, 0.9796, 0.01212, 0.9975, 0.01212, 0.9975, 0.01212, 0.9975, 0.01212, 0.9975, 0.01212, 0.9975, 0.01212, 0.9975, 0.01212, 0.9975, 0.01212, 0.9975, 0.05191, 0.9796, 0.05191, 0.9796, 0.05191, 0.9796, 0.05191, 0.9796, 0.01212, 0.9975, 0.01212, 0.9975, 0.01212, 0.9975, 0.01212, 0.9975, 0.01212, 0.9975, 0.01212, 0.9975, 0.01212, 0.9975, 0.01212, 0.9975, 0.05191, 0.9796, 0.05191, 0.9796, 0.05191, 0.9796, 0.05191, 0.9796, 0.01212, 0.9975, 0.01212, 0.9975, 0.01212, 0.9975, 0.01212, 0.9975, 0.01212, 0.9975, 0.01212, 0.9975, 0.01212, 0.9975, 0.01212, 0.9975, 0.05191, 0.9796, 0.05191, 0.9796, 0.05191, 0.9796, 0.05191, 0.9796, 0.01212, 0.9975, 0.01212, 0.9975, 0.01212, 0.9975, 0.01212, 0.9975, 0.01212, 0.9975, 0.01212, 0.9975, 0.01212, 0.9975, 0.01212, 0.9975, 0.004062, 0.9413, 0.004062, 0.9413, 0.004062, 0.9413, 0.004062, 0.9413, 0.004062, 0.9413, 0.004062, 0.9413, 0.004062, 0.9413, 0.004062, 0.9413, 0.01212, 0.9975, 0.01212, 0.9975, 0.01212, 0.9975, 0.01212, 0.9975, 0.01212, 0.9975, 0.01212, 0.9975, 0.01212, 0.9975, 0.01212, 0.9975, 0.01212, 0.9975, 0.01212, 0.9975, 0.01212, 0.9975, 0.01212, 0.9975, 0.01212, 0.9975, 0.01212, 0.9975, 0.01212, 0.9975, 0.01212, 0.9975, 0.01212, 0.9975, 0.01212, 0.9975, 0.01212, 0.9975, 0.01212, 0.9975, 0.01212, 0.9975, 0.01212, 0.9975, 0.01212, 0.9975, 0.01212, 0.9975, 0.01212, 0.9975, 0.01212, 0.9975, 0.01212, 0.9975, 0.01212, 0.9975, 0.01212, 0.9975, 0.01212, 0.9975, 0.01212, 0.9975, 0.01212, 0.9975, 0.01212, 0.9975, 0.01212, 0.9975, 0.01212, 0.9975, 0.01212, 0.9975, 0.01212, 0.9975, 0.01212, 0.9975, 0.01212, 0.9975, 0.01212, 0.9975, 0.01212, 0.9975, 0.01212, 0.9975, 0.01212, 0.9975, 0.01212, 0.9975, 0.05191, 0.9796, 0.05191, 0.9796, 0.05191, 0.9796, 0.05191, 0.9796, 0.05191, 0.9796, 0.05191, 0.9796, 0.05191, 0.9796, 0.05191, 0.9796, 0.01212, 0.9975, 0.01212, 0.9975, 0.01212, 0.9975, 0.01212, 0.9975, 0.01212, 0.9975, 0.01212, 0.9975, 0.01212, 0.9975, 0.01212, 0.9975, 0.05191, 0.9796, 0.05191, 0.9796, 0.05191, 0.9796, 0.05191, 0.9796, 0.01212, 0.9975, 0.01212, 0.9975, 0.01212, 0.9975, 0.01212, 0.9975, 0.01212, 0.9975, 0.01212, 0.9975, 0.01212, 0.9975, 0.01212, 0.9975, 0.01212, 0.9975, 0.01212, 0.9975, 0.01212, 0.9975, 0.01212, 0.9975, 0.01212, 0.9975, 0.01212, 0.9975, 0.01212, 0.9975, 0.01212, 0.9975, 0.05191, 0.9796, 0.05191, 0.9796, 0.05191, 0.9796, 0.05191, 0.9796, 0.05191, 0.9796, 0.05191, 0.9796, 0.05191, 0.9796, 0.05191, 0.9796, 0.01212, 0.9975, 0.01212, 0.9975, 0.01212, 0.9975, 0.01212, 0.9975, 0.01212, 0.9975, 0.01212, 0.9975, 0.01212, 0.9975, 0.01212, 0.9975, 0.05191, 0.9796, 0.05191, 0.9796, 0.05191, 0.9796, 0.05191, 0.9796, 0.01212, 0.9975, 0.01212, 0.9975, 0.01212, 0.9975, 0.01212, 0.9975, 0.01212, 0.9975, 0.01212, 0.9975, 0.01212, 0.9975, 0.01212, 0.9975, 0.05191, 0.9796, 0.05191, 0.9796, 0.05191, 0.9796, 0.05191, 0.9796, 0.01212, 0.9975, 0.01212, 0.9975, 0.01212, 0.9975, 0.01212, 0.9975, 0.01212, 0.9975, 0.01212, 0.9975, 0.01212, 0.9975, 0.01212, 0.9975, 0.05191, 0.9796, 0.05191, 0.9796, 0.05191, 0.9796, 0.05191, 0.9796, 0.01212, 0.9975, 0.01212, 0.9975, 0.01212, 0.9975, 0.01212, 0.9975, 0.01212, 0.9975, 0.01212, 0.9975, 0.01212, 0.9975, 0.01212, 0.9975, 0.004062, 0.9413, 0.004062, 0.9413, 0.004062, 0.9413, 0.004062, 0.9413, 0.004062, 0.9413, 0.004062, 0.9413, 0.004062, 0.9413, 0.004062, 0.9413, 0.1062, 0.979, 0.1062, 0.9789, 0.106, 0.9789, 0.1056, 0.979, 0.106, 0.979, 0.106, 0.9789, 0.1062, 0.9789, 0.1062, 0.979, 0.1058, 0.979, 0.1058, 0.9789, 0.106, 0.9789, 0.106, 0.979, 0.1056, 0.979, 0.1056, 0.9789, 0.1058, 0.9789, 0.1058, 0.979, 0.1054, 0.979, 0.1054, 0.9789, 0.1056, 0.9789, 0.1056, 0.979, 0.1051, 0.979, 0.1051, 0.9789, 0.1054, 0.9789, 0.1054, 0.979, 0.1049, 0.979, 0.1049, 0.9789, 0.1051, 0.9789, 0.1051, 0.979, 0.1056, 0.979, 0.1051, 0.9789, 0.1049, 0.9789, 0.1049, 0.979, 0.004487, 0.9875, 0.004487, 0.9873, 0.004281, 0.9873, 0.004281, 0.9875, 0.004281, 0.9873, 0.004487, 0.9873, 0.004487, 0.9873, 0.004487, 0.9873, 0.004487, 0.9873, 0.004487, 0.9873, 0.004281, 0.9875, 0.004281, 0.9873, 0.004281, 0.9873, 0.004281, 0.9873, 0.004281, 0.9873, 0.004281, 0.9873, 0.004281, 0.9873, 0.004487, 0.9873, 0.004487, 0.9875, 0.004487, 0.9873, 0.004281, 0.9873, 0.004487, 0.9873, 0.004487, 0.9873, 0.004281, 0.9873, 0.004487, 0.9873, 0.004281, 0.9873, 0.004281, 0.9873, 0.004487, 0.9873, 0.004281, 0.9873, 0.004487, 0.9873, 0.004487, 0.9873, 0.004281, 0.9873, 0.004487, 0.9875, 0.004487, 0.9873, 0.004281, 0.9873, 0.004281, 0.9875, 0.004281, 0.9873, 0.004487, 0.9873, 0.004487, 0.9873, 0.004487, 0.9873, 0.004487, 0.9873, 0.004487, 0.9873, 0.004281, 0.9875, 0.004281, 0.9873, 0.004281, 0.9873, 0.004281, 0.9873, 0.004281, 0.9873, 0.004281, 0.9873, 0.004281, 0.9873, 0.004487, 0.9873, 0.004487, 0.9875, 0.004487, 0.9873, 0.004281, 0.9873, 0.004487, 0.9873, 0.004487, 0.9873, 0.004281, 0.9873, 0.004487, 0.9873, 0.004281, 0.9873, 0.004281, 0.9873, 0.004487, 0.9873, 0.004281, 0.9873, 0.004487, 0.9873, 0.004487, 0.9873, 0.004281, 0.9873, 0.004487, 0.9875, 0.004487, 0.9873, 0.004281, 0.9873, 0.004281, 0.9875, 0.004281, 0.9873, 0.004487, 0.9873, 0.004487, 0.9873, 0.004487, 0.9873, 0.004487, 0.9873, 0.004487, 0.9873, 0.004281, 0.9875, 0.004281, 0.9873, 0.004281, 0.9873, 0.004281, 0.9873, 0.004281, 0.9873, 0.004281, 0.9873, 0.004281, 0.9873, 0.004487, 0.9873, 0.004487, 0.9875, 0.004487, 0.9873, 0.004281, 0.9873, 0.004487, 0.9873, 0.004487, 0.9873, 0.004281, 0.9873, 0.004487, 0.9873, 0.004281, 0.9873, 0.004281, 0.9873, 0.004487, 0.9873, 0.004281, 0.9873, 0.004487, 0.9873, 0.004487, 0.9873, 0.004281, 0.9873, 0.004487, 0.9875, 0.004487, 0.9873, 0.004281, 0.9873, 0.004281, 0.9875, 0.004281, 0.9873, 0.004487, 0.9873, 0.004487, 0.9873, 0.004487, 0.9873, 0.004487, 0.9873, 0.004487, 0.9873, 0.004281, 0.9875, 0.004281, 0.9873, 0.004281, 0.9873, 0.004281, 0.9873, 0.004281, 0.9873, 0.004281, 0.9873, 0.004281, 0.9873, 0.004487, 0.9873, 0.004487, 0.9875, 0.004487, 0.9873, 0.004281, 0.9873, 0.004487, 0.9873, 0.004487, 0.9873, 0.004281, 0.9873, 0.004487, 0.9873, 0.004281, 0.9873, 0.004281, 0.9873, 0.004487, 0.9873, 0.004281, 0.9873, 0.004487, 0.9873, 0.004487, 0.9873, 0.004281, 0.9873, 0.005464, 0.9668, 0.00567, 0.9668, 0.00567, 0.9668, 0.005464, 0.9668, 0.005258, 0.9668, 0.005464, 0.9668, 0.005464, 0.9668, 0.005258, 0.9668, 0.1058, 0.9792, 0.1056, 0.9792, 0.1056, 0.9792, 0.1058, 0.9792, 0.1054, 0.9792, 0.1054, 0.979, 0.1054, 0.979, 0.1054, 0.9792, 0.1056, 0.9792, 0.1054, 0.9792, 0.1054, 0.9792, 0.1056, 0.9792, 0.1056, 0.979, 0.1058, 0.979, 0.1058, 0.979, 0.1056, 0.979, 0.005464, 0.967, 0.005464, 0.9668, 0.00567, 0.9668, 0.00567, 0.967, 0.005258, 0.967, 0.005258, 0.9668, 0.005464, 0.9668, 0.005464, 0.967, 0.00567, 0.9668, 0.00567, 0.967, 0.00567, 0.967, 0.00567, 0.9668, 0.005258, 0.967, 0.005258, 0.9668, 0.005258, 0.9668, 0.005258, 0.967, 0.005464, 0.967, 0.005258, 0.967, 0.005258, 0.967, 0.005464, 0.967, 0.00567, 0.967, 0.005464, 0.967, 0.005464, 0.967, 0.00567, 0.967, 0.106, 0.9797, 0.1058, 0.9798, 0.1057, 0.9798, 0.106, 0.9796, 0.1058, 0.9798, 0.1057, 0.98, 0.1056, 0.98, 0.1057, 0.9798, 0.1057, 0.98, 0.1058, 0.9803, 0.1057, 0.9803, 0.1056, 0.98, 0.1058, 0.9803, 0.106, 0.9803, 0.106, 0.9804, 0.1057, 0.9803, 0.106, 0.9803, 0.1062, 0.9803, 0.1063, 0.9803, 0.106, 0.9804, 0.1062, 0.9803, 0.1063, 0.98, 0.1064, 0.98, 0.1063, 0.9803, 0.1063, 0.98, 0.1062, 0.9798, 0.1063, 0.9798, 0.1064, 0.98, 0.1062, 0.9798, 0.106, 0.9797, 0.106, 0.9796, 0.1063, 0.9798])
me_cylinder_003.materials.append(mat_material_001)
me_cylinder_003.use_remesh_fix_poles = True
me_cylinder_003.use_remesh_preserve_attributes = False
me_cylinder_003.update()
arm_armature = bpy.data.armatures.new('Armature')  # bones are not reproduced

# ---- objects
ob_carrot_enemy = bpy.data.objects.new('carrot_enemy', me_cylinder_003)
ob_armature = bpy.data.objects.new('Armature', arm_armature)

# ---- transforms, parenting, visibility, modifiers, constraints
ob_carrot_enemy.parent = ob_armature
ob_carrot_enemy.location = (0.0, 0.0, 0.0)
ob_carrot_enemy.rotation_euler = (1.571, 2.22e-16, 2.22e-16)
_vg = ob_carrot_enemy.vertex_groups.new(name='root')
for _i, _w in zip([0, 2, 4, 6, 8, 10, 12, 14, 102, 103, 104, 105, 106, 107, 108, 109], [0.02721, 0.02579, 0.02584, 0.02679, 0.02773, 0.02724, 0.02541, 0.02603, 0.955, 0.9541, 0.955, 0.9519, 0.955, 0.9541, 0.9549, 0.9519]): _vg.add([_i], _w, 'REPLACE')
_vg = ob_carrot_enemy.vertex_groups.new(name='hip')
for _i, _w in zip([0, 2, 4, 6, 8, 10, 12, 14, 102, 103, 104, 105, 106, 107, 108, 109, 120, 124, 125, 127, 128, 130, 131, 133, 134, 136, 137, 139, 140, 143, 314, 315, 316, 317, 318, 319, 320, 321, 322, 323, 324, 325, 326, 327, 328, 329, 330, 331, 335], [0.9995, 0.9996, 0.9995, 0.9993, 0.9991, 0.9991, 0.9992, 0.9994, 0.9999, 0.9999, 0.9999, 0.9999, 0.9999, 0.9999, 0.9999, 0.9999, 0.9801, 0.0006157, 0.983, 0.01065, 0.9795, 0.02108, 0.9737, 0.03988, 0.9712, 0.02007, 0.9721, 0.008376, 0.9742, 0.9763, 0.1126, 0.1105, 0.1091, 0.1111, 0.1116, 0.1224, 0.1106, 0.1179, 0.1141, 0.07254, 0.07438, 0.0748, 0.07469, 0.07363, 0.0911, 0.07514, 0.07588, 0.08054, 0.008391]): _vg.add([_i], _w, 'REPLACE')
_vg = ob_carrot_enemy.vertex_groups.new(name='head')
for _i, _w in zip([1, 3, 5, 7, 9, 11, 13, 15, 16, 17, 18, 19, 20, 21, 70, 71, 72, 73, 74, 75, 76, 77, 78, 79, 80, 81, 82, 83, 84, 85, 110, 111, 112, 113, 114, 115, 116, 117, 118, 119, 121, 122, 123, 124, 126, 127, 129, 130, 131, 132, 133, 134, 135, 136, 137, 138, 139, 140, 141, 142, 208, 209, 210, 211, 212, 213, 214, 215, 216, 217, 218, 219, 220, 221, 222, 223, 224, 225, 226, 227, 228, 229, 230, 231, 232, 233, 234, 235, 236, 237, 238, 239, 240, 241, 242, 243, 244, 245, 246, 247, 248, 249, 250, 251, 252, 253, 254, 255, 256, 257, 258, 259, 260, 261, 262, 263, 264, 265, 266, 267, 268, 269, 270, 271, 272, 273, 274, 275, 276, 277, 278, 279, 280, 281, 282, 283, 284, 285, 286, 287, 288, 289, 290, 291, 292, 293, 294, 295, 296, 297, 298, 299, 300, 301, 302, 303, 304, 305, 306, 307, 308, 309, 310, 311, 312, 313, 314, 315, 316, 317, 318, 319, 320, 321, 322, 323, 324, 325, 326, 327, 328, 329, 330, 331, 332, 333, 334, 335, 336, 337, 338, 339, 340, 341, 342, 343, 344, 345, 346, 347, 348, 349, 350, 351], [0.9997, 0.9997, 0.9997, 0.9997, 0.9998, 0.9998, 0.9997, 0.9997, 0.9997, 0.9997, 0.9997, 0.9997, 0.9997, 0.9997, 0.2852, 0.897, 0.1158, 0.06566, 0.06787, 0.1135, 0.2684, 0.9256, 0.1113, 0.112, 0.1114, 0.1111, 0.1105, 0.1102, 0.1115, 0.1141, 0.9997, 0.9997, 0.9997, 0.9997, 0.9997, 0.9997, 0.9997, 0.9997, 0.9997, 0.9997, 0.9775, 0.9986, 0.9985, 0.9747, 0.9985, 0.9697, 0.9993, 0.9645, 0.002639, 0.9993, 0.9551, 0.007511, 0.9995, 0.965, 0.005891, 0.9985, 0.9708, 0.001633, 0.9986, 0.976, 1.0, 1.0, 1.0, 1.0, 1.0, 1.0, 1.0, 1.0, 1.0, 1.0, 1.0, 1.0, 1.0, 1.0, 1.0, 1.0, 1.0, 1.0, 1.0, 1.0, 1.0, 1.0, 1.0, 1.0, 1.0, 1.0, 1.0, 1.0, 1.0, 1.0, 1.0, 1.0, 1.0, 1.0, 1.0, 1.0, 1.0, 1.0, 1.0, 1.0, 1.0, 1.0, 1.0, 1.0, 1.0, 1.0, 1.0, 1.0, 1.0, 1.0, 1.0, 1.0, 1.0, 1.0, 1.0, 1.0, 1.0, 1.0, 1.0, 1.0, 1.0, 1.0, 1.0, 1.0, 1.0, 1.0, 1.0, 1.0, 1.0, 1.0, 1.0, 1.0, 1.0, 1.0, 1.0, 1.0, 1.0, 1.0, 1.0, 1.0, 0.9997, 0.9997, 0.9996, 0.9998, 0.9998, 0.9998, 0.9997, 0.9997, 1.0, 1.0, 1.0, 1.0, 1.0, 1.0, 1.0, 1.0, 1.0, 1.0, 1.0, 1.0, 1.0, 1.0, 1.0, 1.0, 1.0, 1.0, 0.6622, 0.6684, 0.6727, 0.6666, 0.6653, 0.6328, 0.6683, 0.6463, 0.6578, 0.7824, 0.7769, 0.7756, 0.7759, 0.7791, 0.7267, 0.7746, 0.7724, 0.7584, 0.9977, 0.9753, 0.9988, 0.9708, 0.9981, 0.9764, 0.9979, 0.9918, 0.9986, 0.9928, 0.9985, 0.9926, 0.9997, 0.9997, 0.9997, 0.9997, 0.9997, 0.9997, 0.9997, 0.9997]): _vg.add([_i], _w, 'REPLACE')
_vg = ob_carrot_enemy.vertex_groups.new(name='hair')
for _i, _w in zip([22, 23, 24, 25, 26, 27, 28, 29, 30, 31, 32, 33, 34, 35, 36, 37, 38, 39, 40, 41, 42, 43, 44, 45, 46, 47, 48, 49, 50, 51, 52, 53, 54, 55, 56, 57, 58, 59, 60, 61, 62, 63, 64, 65, 66, 67, 68, 69, 70, 71, 72, 73, 74, 75, 76, 77, 78, 79, 80, 81, 82, 83, 84, 85, 86, 87, 88, 89, 90, 91, 92, 93, 94, 95, 96, 97, 98, 99, 100, 101], [1.0, 1.0, 1.0, 1.0, 1.0, 1.0, 1.0, 1.0, 1.0, 1.0, 1.0, 1.0, 1.0, 1.0, 1.0, 1.0, 1.0, 1.0, 1.0, 1.0, 1.0, 1.0, 1.0, 1.0, 1.0, 1.0, 1.0, 1.0, 1.0, 1.0, 1.0, 1.0, 1.0, 1.0, 1.0, 1.0, 1.0, 1.0, 1.0, 1.0, 1.0, 1.0, 1.0, 1.0, 1.0, 1.0, 1.0, 1.0, 0.7148, 0.103, 0.8842, 0.9343, 0.9321, 0.8865, 0.7316, 0.07444, 0.8887, 0.888, 0.8886, 0.8889, 0.8895, 0.8898, 0.8885, 0.8859, 0.9774, 0.9778, 0.9776, 0.9782, 0.9789, 0.9793, 0.9792, 0.9786, 0.9853, 0.9854, 0.9854, 0.9854, 0.9854, 0.9854, 0.9854, 0.9854]): _vg.add([_i], _w, 'REPLACE')
_vg = ob_carrot_enemy.vertex_groups.new(name='leg_left_upper')
for _i, _w in zip([176, 177, 178, 179, 180, 181, 182, 183, 184, 185, 186, 187, 188, 189, 190, 191, 192, 193, 194, 195, 196, 197, 198, 199, 314, 315, 316, 317, 318, 319, 320, 321, 322, 323, 324, 325, 326, 327, 328, 329, 330, 331], [0.9992, 0.9992, 0.9995, 0.9997, 0.9995, 0.9993, 0.9991, 0.9993, 0.9552, 0.835, 0.9907, 0.9976, 0.9891, 0.9575, 0.8548, 0.4446, 0.07461, 0.07381, 0.06684, 0.05779, 0.05295, 0.05399, 0.06039, 0.06359, 0.1126, 0.1105, 0.1091, 0.1111, 0.1116, 0.1224, 0.1106, 0.1179, 0.1141, 0.07254, 0.07438, 0.0748, 0.07469, 0.07363, 0.0911, 0.07514, 0.07588, 0.08054]): _vg.add([_i], _w, 'REPLACE')
_vg = ob_carrot_enemy.vertex_groups.new(name='leg_left_lower')
for _i, _w in zip([184, 185, 189, 190, 191, 192, 193, 194, 195, 196, 197, 198, 199, 200, 201, 202, 203, 204, 205, 206, 207], [0.03968, 0.165, 0.03505, 0.1452, 0.5554, 0.9254, 0.9262, 0.9332, 0.9422, 0.9471, 0.946, 0.9396, 0.9364, 0.9988, 0.9988, 0.9988, 0.9989, 0.999, 0.999, 0.9989, 0.9988]): _vg.add([_i], _w, 'REPLACE')
_vg = ob_carrot_enemy.vertex_groups.new(name='leg_right_upper')
for _i, _w in zip([144, 145, 146, 147, 148, 149, 150, 151, 152, 153, 154, 155, 156, 157, 158, 159, 160, 161, 162, 163, 164, 165, 166, 167, 314, 315, 316, 317, 318, 319, 320, 321, 322, 323, 324, 325, 326, 327, 328, 329, 330, 331], [0.9992, 0.999, 0.9995, 0.9997, 0.9995, 0.9993, 0.9991, 0.9993, 0.9552, 0.835, 0.9907, 0.9976, 0.9891, 0.9575, 0.8548, 0.4446, 0.07461, 0.07381, 0.06684, 0.05779, 0.05295, 0.05399, 0.06039, 0.06359, 0.1126, 0.1105, 0.1091, 0.1111, 0.1116, 0.1224, 0.1106, 0.1179, 0.1141, 0.07254, 0.07438, 0.0748, 0.07469, 0.07363, 0.0911, 0.07514, 0.07588, 0.08054]): _vg.add([_i], _w, 'REPLACE')
_vg = ob_carrot_enemy.vertex_groups.new(name='leg_right_lower')
for _i, _w in zip([152, 153, 157, 158, 159, 160, 161, 162, 163, 164, 165, 166, 167, 168, 169, 170, 171, 172, 173, 174, 175], [0.03968, 0.165, 0.03505, 0.1452, 0.5554, 0.9254, 0.9262, 0.9332, 0.9422, 0.9471, 0.946, 0.9396, 0.9364, 0.9988, 0.9988, 0.9988, 0.9989, 0.999, 0.999, 0.9989, 0.9988]): _vg.add([_i], _w, 'REPLACE')
_m = ob_carrot_enemy.modifiers.new('Armature', 'ARMATURE')
_m.object = ob_armature
ob_armature.location = (0.0, 0.0, 0.0)

# ---- collection membership
col_collection.objects.link(ob_carrot_enemy)
col_collection.objects.link(ob_armature)

# ---- scene / render settings (as saved in the file)
scene.frame_start = 1; scene.frame_end = 250; scene.frame_set(1)
scene.render.engine = 'BLENDER_EEVEE_NEXT'
scene.cycles.use_denoising = False
scene.cycles.samples = 128
scene.cycles.sampling_pattern = 'TABULATED_SOBOL'
scene.cycles.use_adaptive_sampling = False
scene.cycles.use_light_tree = False
scene.view_settings.view_transform = 'Filmic'
bpy.context.view_layer.update()

# ---- added for rendering (the .blend has no active camera and no usable light): camera, sun
cam_auto = bpy.data.cameras.new('AutoCamera')
cam_auto.lens = 50.0
cam_auto.sensor_width = 36.0
cam_auto.clip_end = 1000.0
ob_auto_camera = bpy.data.objects.new('AutoCamera', cam_auto)
scene.collection.objects.link(ob_auto_camera)
ob_auto_camera.location = (4.53102, -5.46677, 5.78937)
ob_auto_camera.rotation_euler = (1.09748, -7.21219e-08, 0.694738)
scene.camera = ob_auto_camera
light_auto_sun = bpy.data.lights.new('AutoSun', 'SUN')
light_auto_sun.energy = 3.0
light_auto_sun.angle = 0.0523599
ob_auto_sun = bpy.data.objects.new('AutoSun', light_auto_sun)
scene.collection.objects.link(ob_auto_sun)
ob_auto_sun.rotation_euler = (0.872665, 0.174533, 0.523599)
bpy.context.view_layer.update()
